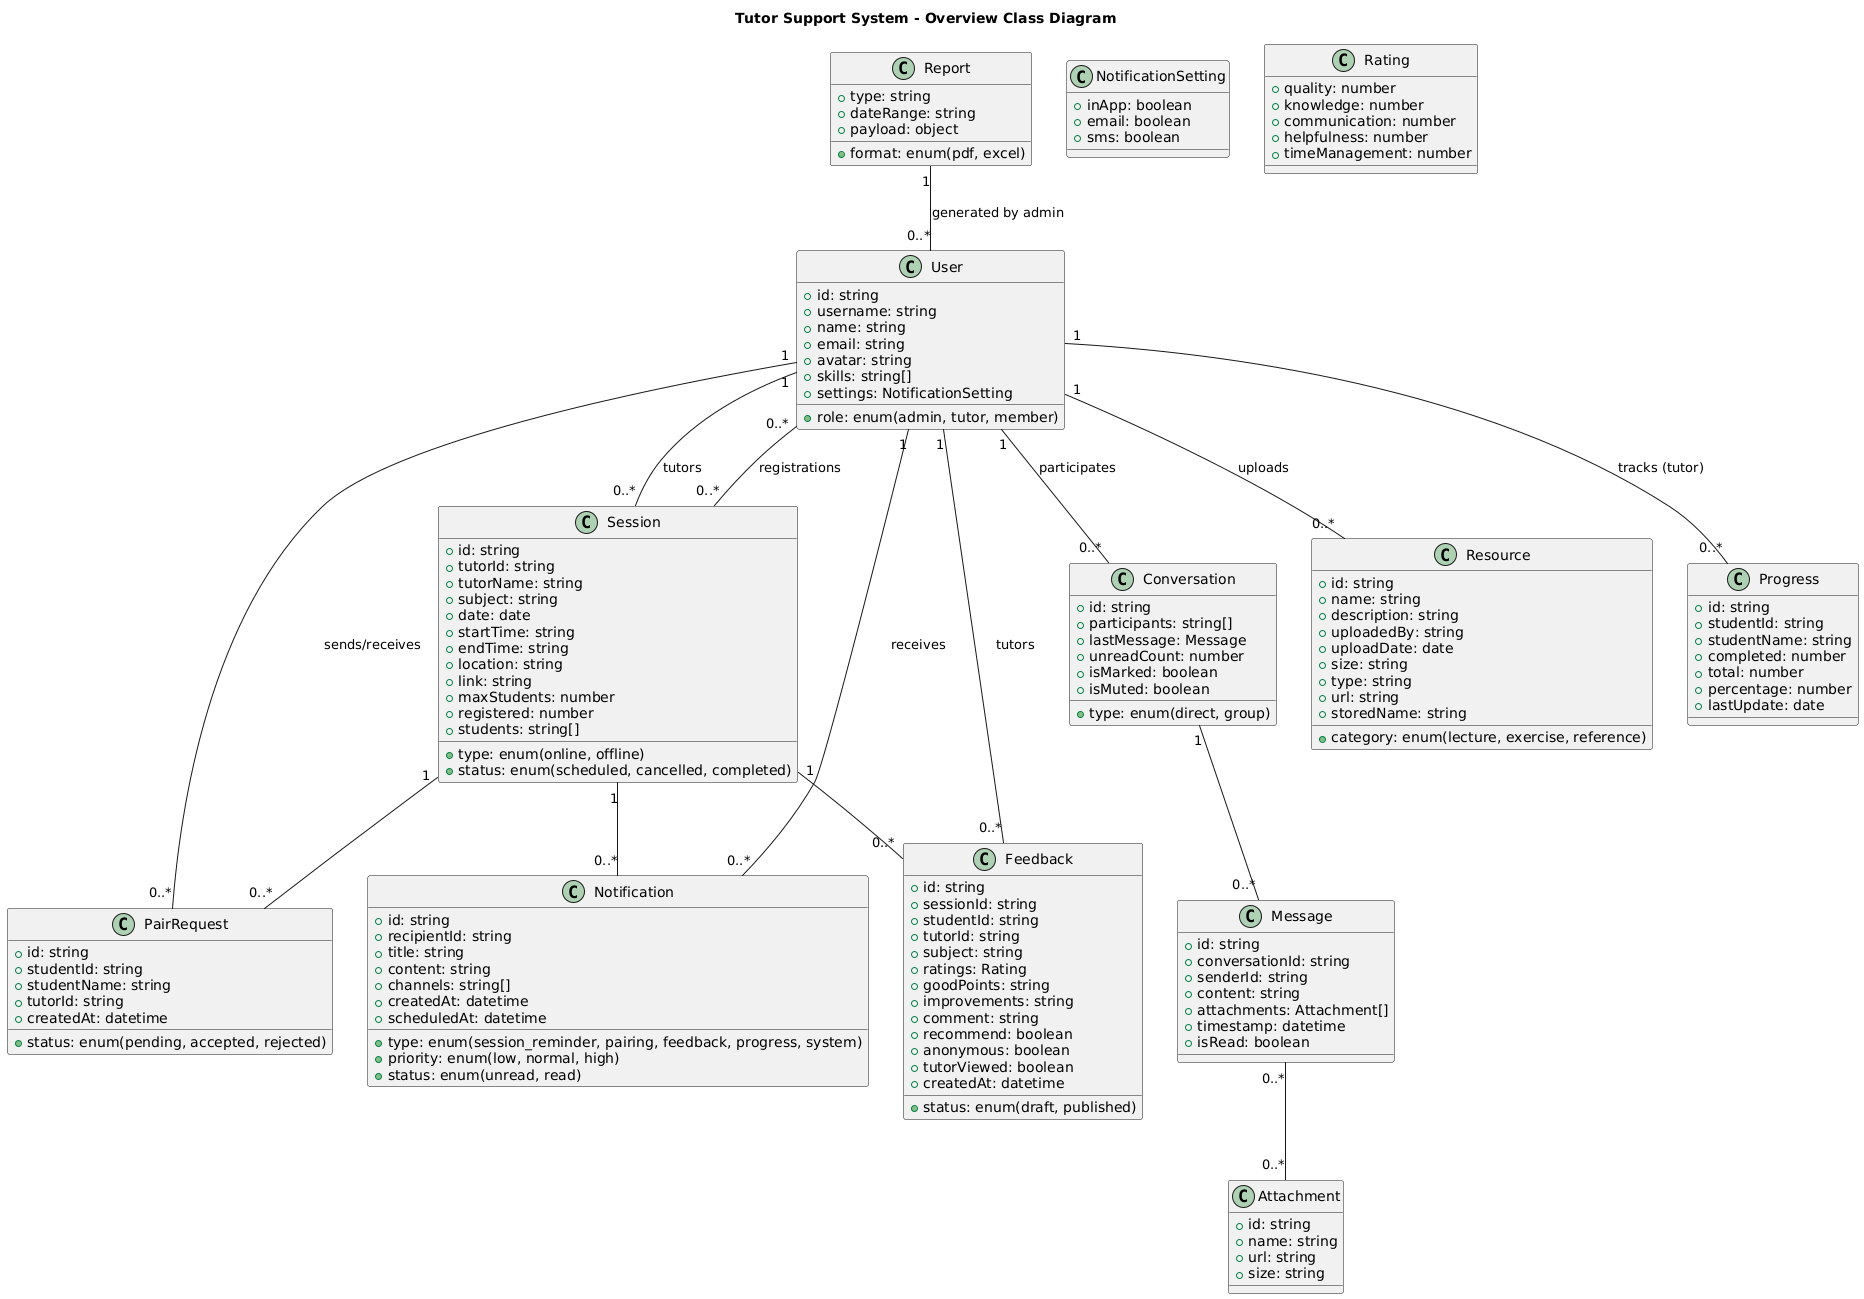

The diagram above was rendered by PlantUML. Its source (embedded in the PNG):
@startuml
title Tutor Support System - Overview Class Diagram

class User {
  +id: string
  +username: string
  +name: string
  +email: string
  +role: enum(admin, tutor, member)
  +avatar: string
  +skills: string[]
  +settings: NotificationSetting
}

class Session {
  +id: string
  +tutorId: string
  +tutorName: string
  +subject: string
  +date: date
  +startTime: string
  +endTime: string
  +location: string
  +type: enum(online, offline)
  +link: string
  +maxStudents: number
  +registered: number
  +status: enum(scheduled, cancelled, completed)
  +students: string[]
}

class PairRequest {
  +id: string
  +studentId: string
  +studentName: string
  +tutorId: string
  +status: enum(pending, accepted, rejected)
  +createdAt: datetime
}

class Conversation {
  +id: string
  +participants: string[]
  +type: enum(direct, group)
  +lastMessage: Message
  +unreadCount: number
  +isMarked: boolean
  +isMuted: boolean
}

class Message {
  +id: string
  +conversationId: string
  +senderId: string
  +content: string
  +attachments: Attachment[]
  +timestamp: datetime
  +isRead: boolean
}

class Attachment {
  +id: string
  +name: string
  +url: string
  +size: string
}

class Notification {
  +id: string
  +recipientId: string
  +type: enum(session_reminder, pairing, feedback, progress, system)
  +title: string
  +content: string
  +channels: string[]
  +priority: enum(low, normal, high)
  +status: enum(unread, read)
  +createdAt: datetime
  +scheduledAt: datetime
}

class NotificationSetting {
  +inApp: boolean
  +email: boolean
  +sms: boolean
}

class Feedback {
  +id: string
  +sessionId: string
  +studentId: string
  +tutorId: string
  +subject: string
  +ratings: Rating
  +goodPoints: string
  +improvements: string
  +comment: string
  +recommend: boolean
  +anonymous: boolean
  +status: enum(draft, published)
  +tutorViewed: boolean
  +createdAt: datetime
}

class Rating {
  +quality: number
  +knowledge: number
  +communication: number
  +helpfulness: number
  +timeManagement: number
}

class Resource {
  +id: string
  +name: string
  +description: string
  +category: enum(lecture, exercise, reference)
  +uploadedBy: string
  +uploadDate: date
  +size: string
  +type: string
  +url: string
  +storedName: string
}

class Progress {
  +id: string
  +studentId: string
  +studentName: string
  +completed: number
  +total: number
  +percentage: number
  +lastUpdate: date
}

class Report {
  +type: string
  +dateRange: string
  +format: enum(pdf, excel)
  +payload: object
}

User "1" -- "0..*" Session : tutors
User "0..*" -- "0..*" Session : registrations
User "1" -- "0..*" PairRequest : sends/receives
Session "1" -- "0..*" Feedback
Session "1" -- "0..*" Notification
Session "1" -- "0..*" PairRequest
User "1" -- "0..*" Conversation : participates
Conversation "1" -- "0..*" Message
Message "0..*" -- "0..*" Attachment
User "1" -- "0..*" Notification : receives
User "1" -- "0..*" Feedback : tutors
User "1" -- "0..*" Resource : uploads
User "1" -- "0..*" Progress : tracks (tutor)
Report "1" -- "0..*" User : generated by admin
@enduml